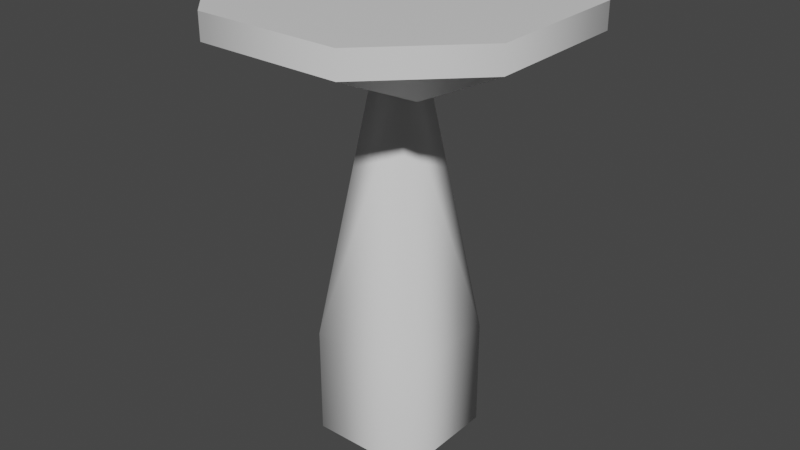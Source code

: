 # Source: tree.blend  (saved by Blender 3.0.42; exported with 4.5.12 LTS)
import bpy
from mathutils import Matrix  # noqa: F401  (used for matrix-valued properties, if any)

bpy.ops.wm.read_factory_settings(use_empty=True)
scene = bpy.context.scene
scene.name = 'Scene'

# ---- collections
col_collection = bpy.data.collections.new('Collection'); scene.collection.children.link(col_collection)

# ---- materials (node trees are filled in below, after node groups)
mat_material = bpy.data.materials.new('Material')
mat_material.alpha_threshold = 0.0
mat_material.use_transparent_shadow = False
mat_material.line_color = (0.0, 0.0, 0.0, 1.0)

# ---- material node trees
mat_material.use_nodes = True; mat_material.node_tree.nodes.clear()
_N = mat_material.node_tree.nodes; _L = mat_material.node_tree.links
n0 = _N.new('ShaderNodeOutputMaterial'); n0.name = 'Material Output'; n0.location = (300, 300)
n1 = _N.new('ShaderNodeBsdfPrincipled'); n1.name = 'Principled BSDF'; n1.location = (10, 300)
n1.distribution = 'GGX'
n1.subsurface_method = 'BURLEY'
n1.inputs[2].default_value = 0.4
n1.inputs[3].default_value = 1.45
n1.inputs[27].default_value = (0.0, 0.0, 0.0, 1.0)
n1.inputs[28].default_value = 1.0
_L.new(n1.outputs[0], n0.inputs[0])
n0.is_active_output = True

# ---- world
world_world = bpy.data.worlds.new('World'); scene.world = world_world
world_world.use_nodes = True; world_world.node_tree.nodes.clear()
_N = world_world.node_tree.nodes; _L = world_world.node_tree.links
n0 = _N.new('ShaderNodeOutputWorld'); n0.name = 'World Output'; n0.location = (300, 300)
n1 = _N.new('ShaderNodeBackground'); n1.name = 'Background'; n1.location = (10, 300)
n1.inputs[0].default_value = (0.05088, 0.05088, 0.05088, 1.0)
_L.new(n1.outputs[0], n0.inputs[0])
n0.is_active_output = True
world_world.color = (0.05088, 0.05088, 0.05088)
world_world.use_sun_shadow = False
world_world.sun_shadow_jitter_overblur = 0.0

# ---- meshes
me_cube = bpy.data.meshes.new('Cube')
me_cube.from_pydata([(-1.071, 1.0, 1.991), (0.9287, 1.0, 1.991), (-1.071, -1.0, 1.991), (0.9287, -1.0, 1.991), (-1.071, 1.0, -0.008844), (0.9287, 1.0, -0.008844), (-1.071, -1.0, -0.008844), (0.9287, -1.0, -0.008844), (-0.4083, 0.337, 6.565), (0.2657, 0.337, 6.565), (-0.4083, -0.337, 6.565), (0.2657, -0.337, 6.565), (-2.923, 1.305, 7.663), (-1.376, 2.852, 7.663), (-1.878, 1.807, 7.207), (1.234, 2.852, 7.663), (2.781, 1.305, 7.663), (1.735, 1.807, 7.207), (-1.376, -2.852, 7.663), (-2.923, -1.305, 7.663), (-1.878, -1.807, 7.207), (2.781, -1.305, 7.663), (1.234, -2.852, 7.663), (1.735, -1.807, 7.207), (-1.376, 2.852, 8.115), (-2.923, 1.305, 8.115), (2.781, 1.305, 8.115), (1.234, 2.852, 8.115), (-2.923, -1.305, 8.115), (-1.376, -2.852, 8.115), (1.234, -2.852, 8.115), (2.781, -1.305, 8.115)], [], [(0, 4, 6, 2), (3, 2, 6, 7), (7, 6, 4, 5), (5, 1, 3, 7), (2, 3, 11, 10), (5, 4, 0, 1), (21, 16, 26, 31), (1, 0, 8, 9), (3, 1, 9, 11), (0, 2, 10, 8), (8, 10, 20, 19, 12, 14), (12, 19, 28, 25), (18, 22, 30, 29), (26, 27, 24, 25, 28, 29, 30, 31), (9, 8, 14, 13, 15, 17), (11, 9, 17, 16, 21, 23), (10, 11, 23, 22, 18, 20), (12, 13, 14), (15, 16, 17), (18, 19, 20), (21, 22, 23), (18, 29, 28, 19), (24, 13, 12, 25), (26, 16, 15, 27), (30, 22, 21, 31), (15, 13, 24, 27)])
me_cube.polygons.foreach_set('use_smooth', [True] * 26)
_k = set([(4, 5), (4, 6), (5, 7), (6, 7), (8, 9), (8, 10), (9, 11), (10, 11), (12, 13), (12, 19), (13, 15), (15, 16), (16, 21), (18, 19), (18, 22), (21, 22), (24, 25), (24, 27), (25, 28), (26, 27), (26, 31), (28, 29), (29, 30), (30, 31)])
me_cube.attributes.new('sharp_edge', 'BOOLEAN', 'EDGE').data.foreach_set('value', [ (min(e.vertices), max(e.vertices)) in _k for e in me_cube.edges])
_uv = me_cube.uv_layers.new(name='UVMap')
_uv.uv.foreach_set('vector', [-0.8377, -0.418, -1.362, -0.3456, -1.392, -0.9035, -0.8857, -0.8962, -0.8236, -1.372, -0.8857, -0.8962, -1.392, -0.9035, -1.346, -1.46, -0.8715, 0.7192, -1.392, 0.7192, -1.392, 0.1983, -0.8715, 0.1983, -1.222, -1.999, -0.6829, -1.876, -0.8236, -1.372, -1.346, -1.46, -0.8857, -0.8962, -0.8236, -1.372, 0.3312, -1.068, 0.309, -0.8862, -1.254, 0.197, -1.362, -0.3456, -0.8377, -0.418, -0.7112, 0.08888, 1.971, -1.32, 1.971, -1.999, 2.089, -1.999, 2.089, -1.32, -0.7112, 0.08888, -0.8377, -0.418, 0.3323, -0.7044, 0.4005, -0.5327, -0.8236, -1.372, -0.6829, -1.876, 0.4005, -1.236, 0.3312, -1.068, -0.8377, -0.418, -0.8857, -0.8962, 0.309, -0.8862, 0.3323, -0.7044, 1.274, -1.298, 1.104, -1.302, 0.7202, -1.681, 0.8217, -1.999, 1.546, -1.999, 1.651, -1.681, 1.971, 1.18, 1.971, 0.5, 2.089, 0.5, 2.089, 1.18, 1.971, -0.06987, 1.971, -0.7497, 2.089, -0.7497, 2.089, -0.06987, 1.888, 0.6535, 1.485, 1.056, 0.8047, 1.056, 0.4018, 0.6535, 0.4018, -0.02635, 0.8047, -0.4293, 1.485, -0.4293, 1.888, -0.02635, 1.268, -1.128, 1.274, -1.298, 1.651, -1.681, 1.97, -1.58, 1.97, -0.8546, 1.652, -0.7494, 1.098, -1.132, 1.268, -1.128, 1.652, -0.7494, 1.55, -0.4308, 0.826, -0.4306, 0.7205, -0.749, 1.104, -1.302, 1.098, -1.132, 0.7205, -0.749, 0.4018, -0.8503, 0.4018, -1.575, 0.7202, -1.681, 1.546, -1.999, 1.97, -1.58, 1.651, -1.681, 1.97, -0.8546, 1.55, -0.4308, 1.652, -0.7494, 0.4018, -1.575, 0.8217, -1.999, 0.7202, -1.681, 0.826, -0.4306, 0.4018, -0.8503, 0.7205, -0.749, 1.971, -0.06987, 2.089, -0.06987, 2.089, 0.5, 1.971, 0.5, 2.089, 1.75, 1.971, 1.75, 1.971, 1.18, 2.089, 1.18, 2.089, 2.999, 1.971, 2.999, 1.971, 2.429, 2.089, 2.429, 2.089, -0.7497, 1.971, -0.7497, 1.971, -1.32, 2.089, -1.32, 1.971, 2.429, 1.971, 1.75, 2.089, 1.75, 2.089, 2.429])
me_cube.materials.append(mat_material)
me_cube.use_remesh_preserve_volume = False
me_cube.use_remesh_preserve_attributes = False
me_cube.use_mirror_vertex_groups = False
me_cube.update()

# ---- objects
ob_root = bpy.data.objects.new('root', me_cube)

# ---- transforms, parenting, visibility, modifiers, constraints
ob_root.location = (0.0, 0.0, 0.0)
ob_root.lock_rotations_4d = False
ob_root.empty_display_type = 'ARROWS'
ob_root.lineart.crease_threshold = 0.0
_m = ob_root.modifiers.new('Triangulate', 'TRIANGULATE')
_m = ob_root.modifiers.new('EdgeSplit', 'EDGE_SPLIT')
_m.use_edge_angle = False

# ---- collection membership
col_collection.objects.link(ob_root)

# ---- scene / render settings (as saved in the file)
scene.frame_start = 1; scene.frame_end = 250; scene.frame_set(1)
scene.render.engine = 'BLENDER_EEVEE_NEXT'
scene.cycles.use_denoising = False
scene.cycles.samples = 128
scene.cycles.sampling_pattern = 'TABULATED_SOBOL'
scene.cycles.use_adaptive_sampling = False
scene.cycles.use_light_tree = False
scene.view_settings.view_transform = 'Filmic'
bpy.context.view_layer.update()

# ---- added for rendering (the .blend has no active camera and no usable light): camera, sun
cam_auto = bpy.data.cameras.new('AutoCamera')
cam_auto.lens = 50.0
cam_auto.sensor_width = 36.0
cam_auto.clip_end = 1000.0
ob_auto_camera = bpy.data.objects.new('AutoCamera', cam_auto)
scene.collection.objects.link(ob_auto_camera)
ob_auto_camera.location = (10.5208, -12.7105, 12.5265)
ob_auto_camera.rotation_euler = (1.09748, -7.21219e-08, 0.694738)
scene.camera = ob_auto_camera
light_auto_sun = bpy.data.lights.new('AutoSun', 'SUN')
light_auto_sun.energy = 3.0
light_auto_sun.angle = 0.0523599
ob_auto_sun = bpy.data.objects.new('AutoSun', light_auto_sun)
scene.collection.objects.link(ob_auto_sun)
ob_auto_sun.rotation_euler = (0.872665, 0.174533, 0.523599)
bpy.context.view_layer.update()
